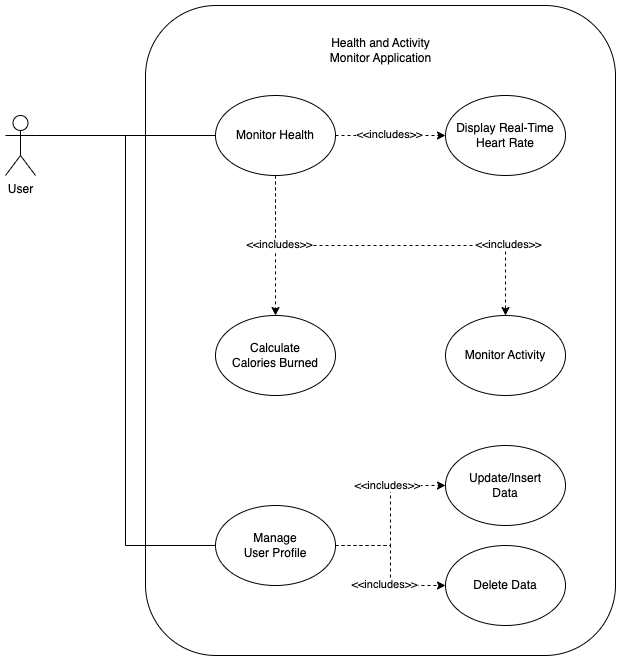

The diagram above was exported from draw.io. Its source (the exported page's mxGraphModel, read from the mxfile embedded in the PNG):
<mxGraphModel dx="2074" dy="1078" grid="1" gridSize="10" guides="1" tooltips="1" connect="1" arrows="1" fold="1" page="1" pageScale="1" pageWidth="827" pageHeight="1169" math="0" shadow="0">
  <root>
    <mxCell id="0" />
    <mxCell id="1" parent="0" />
    <mxCell id="6gK7wQA29sNMLUSq19f8-3" value="" style="rounded=1;whiteSpace=wrap;html=1;" parent="1" vertex="1">
      <mxGeometry x="200" y="180" width="470" height="650" as="geometry" />
    </mxCell>
    <mxCell id="6gK7wQA29sNMLUSq19f8-10" style="edgeStyle=orthogonalEdgeStyle;rounded=0;orthogonalLoop=1;jettySize=auto;html=1;exitX=1;exitY=0.3333333333333333;exitDx=0;exitDy=0;exitPerimeter=0;endArrow=none;endFill=0;" parent="1" source="6gK7wQA29sNMLUSq19f8-1" target="6gK7wQA29sNMLUSq19f8-6" edge="1">
      <mxGeometry relative="1" as="geometry" />
    </mxCell>
    <mxCell id="6gK7wQA29sNMLUSq19f8-17" style="edgeStyle=orthogonalEdgeStyle;rounded=0;orthogonalLoop=1;jettySize=auto;html=1;exitX=1;exitY=0.3333333333333333;exitDx=0;exitDy=0;exitPerimeter=0;entryX=0;entryY=0.5;entryDx=0;entryDy=0;endArrow=none;endFill=0;" parent="1" source="6gK7wQA29sNMLUSq19f8-1" target="6gK7wQA29sNMLUSq19f8-12" edge="1">
      <mxGeometry relative="1" as="geometry" />
    </mxCell>
    <mxCell id="6gK7wQA29sNMLUSq19f8-1" value="User" style="shape=umlActor;verticalLabelPosition=bottom;verticalAlign=top;html=1;outlineConnect=0;" parent="1" vertex="1">
      <mxGeometry x="60" y="290" width="30" height="60" as="geometry" />
    </mxCell>
    <mxCell id="6gK7wQA29sNMLUSq19f8-4" value="Health and Activity &lt;br&gt;Monitor Application" style="text;html=1;strokeColor=none;fillColor=none;align=center;verticalAlign=middle;whiteSpace=wrap;rounded=0;" parent="1" vertex="1">
      <mxGeometry x="362.5" y="210" width="145" height="30" as="geometry" />
    </mxCell>
    <mxCell id="6gK7wQA29sNMLUSq19f8-19" style="edgeStyle=orthogonalEdgeStyle;rounded=0;orthogonalLoop=1;jettySize=auto;html=1;exitX=0.5;exitY=1;exitDx=0;exitDy=0;entryX=0.5;entryY=0;entryDx=0;entryDy=0;dashed=1;" parent="1" source="6gK7wQA29sNMLUSq19f8-6" target="6gK7wQA29sNMLUSq19f8-14" edge="1">
      <mxGeometry relative="1" as="geometry" />
    </mxCell>
    <mxCell id="6gK7wQA29sNMLUSq19f8-20" value="&amp;lt;&amp;lt;includes&amp;gt;&amp;gt;" style="edgeLabel;html=1;align=center;verticalAlign=middle;resizable=0;points=[];" parent="6gK7wQA29sNMLUSq19f8-19" vertex="1" connectable="0">
      <mxGeometry x="-0.3" y="3" relative="1" as="geometry">
        <mxPoint x="172" y="1" as="offset" />
      </mxGeometry>
    </mxCell>
    <mxCell id="dW_zEeL7rT1Hbo37ZbEG-4" value="" style="edgeStyle=orthogonalEdgeStyle;rounded=0;orthogonalLoop=1;jettySize=auto;html=1;dashed=1;" edge="1" parent="1" source="6gK7wQA29sNMLUSq19f8-6" target="dW_zEeL7rT1Hbo37ZbEG-3">
      <mxGeometry relative="1" as="geometry" />
    </mxCell>
    <mxCell id="dW_zEeL7rT1Hbo37ZbEG-10" style="edgeStyle=orthogonalEdgeStyle;rounded=0;orthogonalLoop=1;jettySize=auto;html=1;exitX=0;exitY=1;exitDx=0;exitDy=0;dashed=1;" edge="1" parent="1" source="6gK7wQA29sNMLUSq19f8-6" target="6gK7wQA29sNMLUSq19f8-13">
      <mxGeometry relative="1" as="geometry">
        <Array as="points">
          <mxPoint x="330" y="338" />
        </Array>
      </mxGeometry>
    </mxCell>
    <mxCell id="6gK7wQA29sNMLUSq19f8-6" value="Monitor Health" style="ellipse;whiteSpace=wrap;html=1;" parent="1" vertex="1">
      <mxGeometry x="270" y="270" width="120" height="80" as="geometry" />
    </mxCell>
    <mxCell id="dW_zEeL7rT1Hbo37ZbEG-8" value="" style="edgeStyle=orthogonalEdgeStyle;rounded=0;orthogonalLoop=1;jettySize=auto;html=1;dashed=1;" edge="1" parent="1" source="6gK7wQA29sNMLUSq19f8-12" target="dW_zEeL7rT1Hbo37ZbEG-7">
      <mxGeometry relative="1" as="geometry" />
    </mxCell>
    <mxCell id="dW_zEeL7rT1Hbo37ZbEG-9" value="&amp;lt;&amp;lt;includes&amp;gt;&amp;gt;" style="edgeLabel;html=1;align=center;verticalAlign=middle;resizable=0;points=[];" vertex="1" connectable="0" parent="dW_zEeL7rT1Hbo37ZbEG-8">
      <mxGeometry x="0.025" y="-4" relative="1" as="geometry">
        <mxPoint x="-8" y="-29" as="offset" />
      </mxGeometry>
    </mxCell>
    <mxCell id="6gK7wQA29sNMLUSq19f8-12" value="Manage&lt;br&gt;User Profile" style="ellipse;whiteSpace=wrap;html=1;" parent="1" vertex="1">
      <mxGeometry x="270" y="680" width="120" height="80" as="geometry" />
    </mxCell>
    <mxCell id="6gK7wQA29sNMLUSq19f8-13" value="Calculate &lt;br&gt;Calories Burned" style="ellipse;whiteSpace=wrap;html=1;" parent="1" vertex="1">
      <mxGeometry x="270" y="490" width="120" height="80" as="geometry" />
    </mxCell>
    <mxCell id="6gK7wQA29sNMLUSq19f8-14" value="Monitor Activity" style="ellipse;whiteSpace=wrap;html=1;" parent="1" vertex="1">
      <mxGeometry x="500" y="490" width="120" height="80" as="geometry" />
    </mxCell>
    <mxCell id="dW_zEeL7rT1Hbo37ZbEG-3" value="Display Real-Time&lt;br&gt;Heart Rate" style="ellipse;whiteSpace=wrap;html=1;" vertex="1" parent="1">
      <mxGeometry x="500" y="270" width="120" height="80" as="geometry" />
    </mxCell>
    <mxCell id="dW_zEeL7rT1Hbo37ZbEG-6" value="&amp;lt;&amp;lt;includes&amp;gt;&amp;gt;" style="edgeLabel;html=1;align=center;verticalAlign=middle;resizable=0;points=[];" vertex="1" connectable="0" parent="1">
      <mxGeometry x="443" y="308" as="geometry" />
    </mxCell>
    <mxCell id="dW_zEeL7rT1Hbo37ZbEG-7" value="Update/Insert&lt;br&gt;Data" style="ellipse;whiteSpace=wrap;html=1;" vertex="1" parent="1">
      <mxGeometry x="500" y="620" width="120" height="80" as="geometry" />
    </mxCell>
    <mxCell id="dW_zEeL7rT1Hbo37ZbEG-11" value="&amp;lt;&amp;lt;includes&amp;gt;&amp;gt;" style="edgeLabel;html=1;align=center;verticalAlign=middle;resizable=0;points=[];" vertex="1" connectable="0" parent="1">
      <mxGeometry x="311" y="418" as="geometry">
        <mxPoint x="22" as="offset" />
      </mxGeometry>
    </mxCell>
    <mxCell id="dW_zEeL7rT1Hbo37ZbEG-12" value="" style="edgeStyle=orthogonalEdgeStyle;rounded=0;orthogonalLoop=1;jettySize=auto;html=1;exitX=1;exitY=0.5;exitDx=0;exitDy=0;dashed=1;" edge="1" parent="1" target="dW_zEeL7rT1Hbo37ZbEG-14" source="6gK7wQA29sNMLUSq19f8-12">
      <mxGeometry relative="1" as="geometry">
        <mxPoint x="390" y="820" as="sourcePoint" />
      </mxGeometry>
    </mxCell>
    <mxCell id="dW_zEeL7rT1Hbo37ZbEG-13" value="&amp;lt;&amp;lt;includes&amp;gt;&amp;gt;" style="edgeLabel;html=1;align=center;verticalAlign=middle;resizable=0;points=[];" vertex="1" connectable="0" parent="dW_zEeL7rT1Hbo37ZbEG-12">
      <mxGeometry x="0.025" y="-4" relative="1" as="geometry">
        <mxPoint x="-3" y="16" as="offset" />
      </mxGeometry>
    </mxCell>
    <mxCell id="dW_zEeL7rT1Hbo37ZbEG-14" value="Delete Data" style="ellipse;whiteSpace=wrap;html=1;" vertex="1" parent="1">
      <mxGeometry x="500" y="720" width="120" height="80" as="geometry" />
    </mxCell>
  </root>
</mxGraphModel>